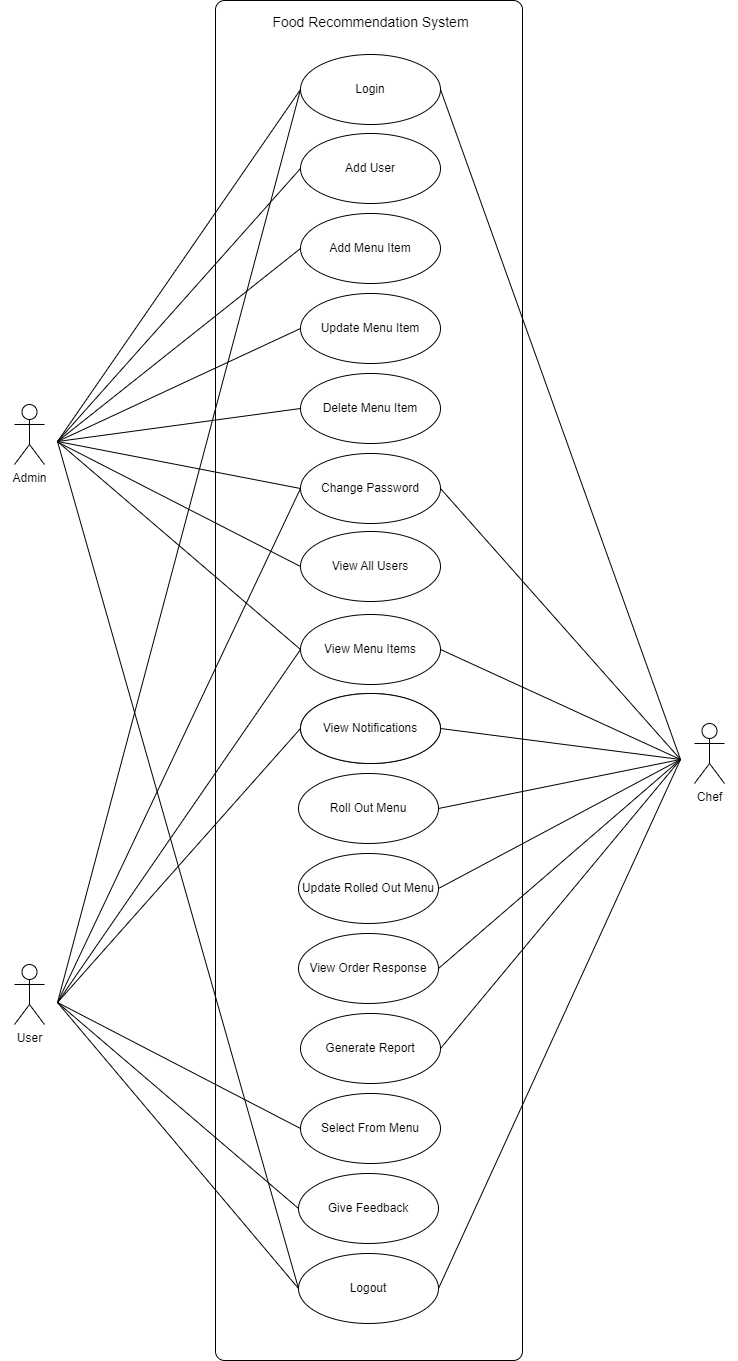

The diagram above was exported from draw.io. Its source (the exported page's mxGraphModel, read from the mxfile embedded in the PNG):
<mxGraphModel dx="1851" dy="1117" grid="1" gridSize="10" guides="1" tooltips="1" connect="1" arrows="1" fold="1" page="1" pageScale="1" pageWidth="850" pageHeight="1100" math="0" shadow="0">
  <root>
    <mxCell id="0" />
    <mxCell id="1" parent="0" />
    <mxCell id="yqe9rjpygTrYssPCAR3J-1" value="" style="rounded=1;whiteSpace=wrap;html=1;gradientColor=none;arcSize=3;imageHeight=24;" vertex="1" parent="1">
      <mxGeometry x="265" y="77" width="307" height="1360" as="geometry" />
    </mxCell>
    <mxCell id="yqe9rjpygTrYssPCAR3J-3" value="Add User" style="ellipse;whiteSpace=wrap;html=1;" vertex="1" parent="1">
      <mxGeometry x="350" y="210" width="140" height="70" as="geometry" />
    </mxCell>
    <mxCell id="yqe9rjpygTrYssPCAR3J-6" value="" style="endArrow=none;startArrow=none;endFill=0;startFill=0;endSize=8;html=1;verticalAlign=bottom;labelBackgroundColor=none;strokeWidth=1;rounded=0;entryX=0;entryY=0.5;entryDx=0;entryDy=0;exitX=1;exitY=0.5;exitDx=0;exitDy=0;" edge="1" parent="1" source="yqe9rjpygTrYssPCAR3J-47">
      <mxGeometry width="160" relative="1" as="geometry">
        <mxPoint x="110" y="413" as="sourcePoint" />
        <mxPoint x="350.0000000000001" y="166" as="targetPoint" />
      </mxGeometry>
    </mxCell>
    <mxCell id="yqe9rjpygTrYssPCAR3J-7" value="Food Recommendation System" style="text;html=1;align=center;verticalAlign=middle;resizable=0;points=[];autosize=1;strokeColor=none;fillColor=none;fontStyle=0;fontSize=14;" vertex="1" parent="1">
      <mxGeometry x="310" y="84" width="220" height="30" as="geometry" />
    </mxCell>
    <mxCell id="yqe9rjpygTrYssPCAR3J-10" value="Add Menu Item" style="ellipse;whiteSpace=wrap;html=1;" vertex="1" parent="1">
      <mxGeometry x="350" y="290" width="140" height="70" as="geometry" />
    </mxCell>
    <mxCell id="yqe9rjpygTrYssPCAR3J-11" value="Update Menu Item" style="ellipse;whiteSpace=wrap;html=1;" vertex="1" parent="1">
      <mxGeometry x="350" y="370" width="140" height="70" as="geometry" />
    </mxCell>
    <mxCell id="yqe9rjpygTrYssPCAR3J-12" value="&amp;nbsp;Delete Menu Item&amp;nbsp;" style="ellipse;whiteSpace=wrap;html=1;" vertex="1" parent="1">
      <mxGeometry x="350" y="450" width="140" height="70" as="geometry" />
    </mxCell>
    <mxCell id="yqe9rjpygTrYssPCAR3J-13" value="Change Password" style="ellipse;whiteSpace=wrap;html=1;" vertex="1" parent="1">
      <mxGeometry x="350" y="530" width="140" height="70" as="geometry" />
    </mxCell>
    <mxCell id="yqe9rjpygTrYssPCAR3J-14" value="View All Users" style="ellipse;whiteSpace=wrap;html=1;" vertex="1" parent="1">
      <mxGeometry x="350" y="608" width="140" height="70" as="geometry" />
    </mxCell>
    <mxCell id="yqe9rjpygTrYssPCAR3J-15" value="Login" style="ellipse;whiteSpace=wrap;html=1;" vertex="1" parent="1">
      <mxGeometry x="350" y="131" width="140" height="70" as="geometry" />
    </mxCell>
    <mxCell id="yqe9rjpygTrYssPCAR3J-16" value="View Menu Items" style="ellipse;whiteSpace=wrap;html=1;" vertex="1" parent="1">
      <mxGeometry x="350" y="691" width="140" height="70" as="geometry" />
    </mxCell>
    <mxCell id="yqe9rjpygTrYssPCAR3J-17" value="" style="endArrow=none;startArrow=none;endFill=0;startFill=0;endSize=8;html=1;verticalAlign=bottom;labelBackgroundColor=none;strokeWidth=1;rounded=0;entryX=0;entryY=0.5;entryDx=0;entryDy=0;exitX=1;exitY=0.5;exitDx=0;exitDy=0;" edge="1" parent="1" source="yqe9rjpygTrYssPCAR3J-47" target="yqe9rjpygTrYssPCAR3J-3">
      <mxGeometry width="160" relative="1" as="geometry">
        <mxPoint x="110" y="413" as="sourcePoint" />
        <mxPoint x="349.99999999999994" y="248" as="targetPoint" />
      </mxGeometry>
    </mxCell>
    <mxCell id="yqe9rjpygTrYssPCAR3J-18" value="" style="endArrow=none;startArrow=none;endFill=0;startFill=0;endSize=8;html=1;verticalAlign=bottom;labelBackgroundColor=none;strokeWidth=1;rounded=0;entryX=0;entryY=0.5;entryDx=0;entryDy=0;exitX=1;exitY=0.5;exitDx=0;exitDy=0;" edge="1" parent="1" source="yqe9rjpygTrYssPCAR3J-47" target="yqe9rjpygTrYssPCAR3J-10">
      <mxGeometry width="160" relative="1" as="geometry">
        <mxPoint x="110" y="413" as="sourcePoint" />
        <mxPoint x="339.99999999999994" y="315" as="targetPoint" />
      </mxGeometry>
    </mxCell>
    <mxCell id="yqe9rjpygTrYssPCAR3J-19" value="" style="endArrow=none;startArrow=none;endFill=0;startFill=0;endSize=8;html=1;verticalAlign=bottom;labelBackgroundColor=none;strokeWidth=1;rounded=0;entryX=0;entryY=0.5;entryDx=0;entryDy=0;exitX=1;exitY=0.5;exitDx=0;exitDy=0;" edge="1" parent="1" source="yqe9rjpygTrYssPCAR3J-47" target="yqe9rjpygTrYssPCAR3J-11">
      <mxGeometry width="160" relative="1" as="geometry">
        <mxPoint x="110" y="413" as="sourcePoint" />
        <mxPoint x="339.99999999999943" y="395" as="targetPoint" />
      </mxGeometry>
    </mxCell>
    <mxCell id="yqe9rjpygTrYssPCAR3J-20" value="" style="endArrow=none;startArrow=none;endFill=0;startFill=0;endSize=8;html=1;verticalAlign=bottom;labelBackgroundColor=none;strokeWidth=1;rounded=0;entryX=0;entryY=0.5;entryDx=0;entryDy=0;exitX=1;exitY=0.5;exitDx=0;exitDy=0;" edge="1" parent="1" source="yqe9rjpygTrYssPCAR3J-47" target="yqe9rjpygTrYssPCAR3J-12">
      <mxGeometry width="160" relative="1" as="geometry">
        <mxPoint x="110" y="413" as="sourcePoint" />
        <mxPoint x="329.9999999999999" y="465" as="targetPoint" />
      </mxGeometry>
    </mxCell>
    <mxCell id="yqe9rjpygTrYssPCAR3J-21" value="" style="endArrow=none;startArrow=none;endFill=0;startFill=0;endSize=8;html=1;verticalAlign=bottom;labelBackgroundColor=none;strokeWidth=1;rounded=0;entryX=0;entryY=0.5;entryDx=0;entryDy=0;exitX=1;exitY=0.5;exitDx=0;exitDy=0;" edge="1" parent="1" source="yqe9rjpygTrYssPCAR3J-47" target="yqe9rjpygTrYssPCAR3J-13">
      <mxGeometry width="160" relative="1" as="geometry">
        <mxPoint x="110" y="413" as="sourcePoint" />
        <mxPoint x="319.99999999999875" y="535" as="targetPoint" />
      </mxGeometry>
    </mxCell>
    <mxCell id="yqe9rjpygTrYssPCAR3J-22" value="" style="endArrow=none;startArrow=none;endFill=0;startFill=0;endSize=8;html=1;verticalAlign=bottom;labelBackgroundColor=none;strokeWidth=1;rounded=0;entryX=0;entryY=0.5;entryDx=0;entryDy=0;exitX=1.003;exitY=0.506;exitDx=0;exitDy=0;exitPerimeter=0;" edge="1" parent="1" source="yqe9rjpygTrYssPCAR3J-47" target="yqe9rjpygTrYssPCAR3J-14">
      <mxGeometry width="160" relative="1" as="geometry">
        <mxPoint x="110" y="413" as="sourcePoint" />
        <mxPoint x="339.99999999999875" y="633" as="targetPoint" />
      </mxGeometry>
    </mxCell>
    <mxCell id="yqe9rjpygTrYssPCAR3J-23" value="" style="endArrow=none;startArrow=none;endFill=0;startFill=0;endSize=8;html=1;verticalAlign=bottom;labelBackgroundColor=none;strokeWidth=1;rounded=0;entryX=0;entryY=0.5;entryDx=0;entryDy=0;exitX=1;exitY=0.5;exitDx=0;exitDy=0;" edge="1" parent="1" source="yqe9rjpygTrYssPCAR3J-47" target="yqe9rjpygTrYssPCAR3J-16">
      <mxGeometry width="160" relative="1" as="geometry">
        <mxPoint x="110" y="413" as="sourcePoint" />
        <mxPoint x="349.99999999999875" y="719" as="targetPoint" />
      </mxGeometry>
    </mxCell>
    <mxCell id="yqe9rjpygTrYssPCAR3J-24" value="" style="endArrow=none;startArrow=none;endFill=0;startFill=0;endSize=8;html=1;verticalAlign=bottom;labelBackgroundColor=none;strokeWidth=1;rounded=0;entryX=0;entryY=0.5;entryDx=0;entryDy=0;exitX=1;exitY=0.5;exitDx=0;exitDy=0;" edge="1" parent="1" source="yqe9rjpygTrYssPCAR3J-15" target="yqe9rjpygTrYssPCAR3J-51">
      <mxGeometry width="160" relative="1" as="geometry">
        <mxPoint x="490.00000000000034" y="162" as="sourcePoint" />
        <mxPoint x="730" y="629" as="targetPoint" />
      </mxGeometry>
    </mxCell>
    <mxCell id="yqe9rjpygTrYssPCAR3J-25" value="" style="endArrow=none;startArrow=none;endFill=0;startFill=0;endSize=8;html=1;verticalAlign=bottom;labelBackgroundColor=none;strokeWidth=1;rounded=0;entryX=0;entryY=0.5;entryDx=0;entryDy=0;exitX=1;exitY=0.5;exitDx=0;exitDy=0;" edge="1" parent="1" source="yqe9rjpygTrYssPCAR3J-54" target="yqe9rjpygTrYssPCAR3J-15">
      <mxGeometry width="160" relative="1" as="geometry">
        <mxPoint x="109" y="939" as="sourcePoint" />
        <mxPoint x="349.0000000000001" y="692" as="targetPoint" />
      </mxGeometry>
    </mxCell>
    <mxCell id="yqe9rjpygTrYssPCAR3J-27" value="" style="endArrow=none;startArrow=none;endFill=0;startFill=0;endSize=8;html=1;verticalAlign=bottom;labelBackgroundColor=none;strokeWidth=1;rounded=0;entryX=0;entryY=0.5;entryDx=0;entryDy=0;exitX=1;exitY=0.5;exitDx=0;exitDy=0;" edge="1" parent="1" source="yqe9rjpygTrYssPCAR3J-54" target="yqe9rjpygTrYssPCAR3J-13">
      <mxGeometry width="160" relative="1" as="geometry">
        <mxPoint x="109" y="940" as="sourcePoint" />
        <mxPoint x="350" y="560" as="targetPoint" />
      </mxGeometry>
    </mxCell>
    <mxCell id="yqe9rjpygTrYssPCAR3J-28" value="" style="endArrow=none;startArrow=none;endFill=0;startFill=0;endSize=8;html=1;verticalAlign=bottom;labelBackgroundColor=none;strokeWidth=1;rounded=0;entryX=0;entryY=0.5;entryDx=0;entryDy=0;exitX=1;exitY=0.5;exitDx=0;exitDy=0;" edge="1" parent="1" source="yqe9rjpygTrYssPCAR3J-13" target="yqe9rjpygTrYssPCAR3J-51">
      <mxGeometry width="160" relative="1" as="geometry">
        <mxPoint x="490" y="557" as="sourcePoint" />
        <mxPoint x="730" y="629" as="targetPoint" />
      </mxGeometry>
    </mxCell>
    <mxCell id="yqe9rjpygTrYssPCAR3J-29" value="View Menu Items" style="ellipse;whiteSpace=wrap;html=1;" vertex="1" parent="1">
      <mxGeometry x="350" y="770" width="140" height="70" as="geometry" />
    </mxCell>
    <mxCell id="yqe9rjpygTrYssPCAR3J-30" value="Roll Out Menu" style="ellipse;whiteSpace=wrap;html=1;" vertex="1" parent="1">
      <mxGeometry x="348" y="850" width="140" height="70" as="geometry" />
    </mxCell>
    <mxCell id="yqe9rjpygTrYssPCAR3J-31" value="View Notifications" style="ellipse;whiteSpace=wrap;html=1;" vertex="1" parent="1">
      <mxGeometry x="350" y="770" width="140" height="70" as="geometry" />
    </mxCell>
    <mxCell id="yqe9rjpygTrYssPCAR3J-32" value="Update Rolled Out Menu" style="ellipse;whiteSpace=wrap;html=1;" vertex="1" parent="1">
      <mxGeometry x="348" y="930" width="140" height="70" as="geometry" />
    </mxCell>
    <mxCell id="yqe9rjpygTrYssPCAR3J-33" value="View Order Response" style="ellipse;whiteSpace=wrap;html=1;" vertex="1" parent="1">
      <mxGeometry x="348" y="1010" width="140" height="70" as="geometry" />
    </mxCell>
    <mxCell id="yqe9rjpygTrYssPCAR3J-34" value="Generate Report" style="ellipse;whiteSpace=wrap;html=1;" vertex="1" parent="1">
      <mxGeometry x="350" y="1090" width="140" height="70" as="geometry" />
    </mxCell>
    <mxCell id="yqe9rjpygTrYssPCAR3J-35" value="Select From Menu" style="ellipse;whiteSpace=wrap;html=1;" vertex="1" parent="1">
      <mxGeometry x="350" y="1170" width="140" height="70" as="geometry" />
    </mxCell>
    <mxCell id="yqe9rjpygTrYssPCAR3J-38" value="Give Feedback" style="ellipse;whiteSpace=wrap;html=1;" vertex="1" parent="1">
      <mxGeometry x="348" y="1250" width="140" height="70" as="geometry" />
    </mxCell>
    <mxCell id="yqe9rjpygTrYssPCAR3J-39" value="Logout" style="ellipse;whiteSpace=wrap;html=1;" vertex="1" parent="1">
      <mxGeometry x="348" y="1330" width="140" height="70" as="geometry" />
    </mxCell>
    <mxCell id="yqe9rjpygTrYssPCAR3J-42" value="" style="endArrow=none;startArrow=none;endFill=0;startFill=0;endSize=8;html=1;verticalAlign=bottom;labelBackgroundColor=none;strokeWidth=1;rounded=0;exitX=1;exitY=0.5;exitDx=0;exitDy=0;entryX=0;entryY=0.5;entryDx=0;entryDy=0;" edge="1" parent="1" source="yqe9rjpygTrYssPCAR3J-16" target="yqe9rjpygTrYssPCAR3J-51">
      <mxGeometry width="160" relative="1" as="geometry">
        <mxPoint x="490" y="728.99" as="sourcePoint" />
        <mxPoint x="730" y="629" as="targetPoint" />
      </mxGeometry>
    </mxCell>
    <mxCell id="yqe9rjpygTrYssPCAR3J-43" value="" style="endArrow=none;startArrow=none;endFill=0;startFill=0;endSize=8;html=1;verticalAlign=bottom;labelBackgroundColor=none;strokeWidth=1;rounded=0;exitX=1;exitY=0.5;exitDx=0;exitDy=0;entryX=0;entryY=0.5;entryDx=0;entryDy=0;" edge="1" parent="1" source="yqe9rjpygTrYssPCAR3J-31" target="yqe9rjpygTrYssPCAR3J-51">
      <mxGeometry width="160" relative="1" as="geometry">
        <mxPoint x="490" y="804" as="sourcePoint" />
        <mxPoint x="730" y="629" as="targetPoint" />
      </mxGeometry>
    </mxCell>
    <mxCell id="yqe9rjpygTrYssPCAR3J-44" value="" style="endArrow=none;startArrow=none;endFill=0;startFill=0;endSize=8;html=1;verticalAlign=bottom;labelBackgroundColor=none;strokeWidth=1;rounded=0;entryX=0;entryY=0.5;entryDx=0;entryDy=0;exitX=1;exitY=0.5;exitDx=0;exitDy=0;" edge="1" parent="1" source="yqe9rjpygTrYssPCAR3J-30" target="yqe9rjpygTrYssPCAR3J-51">
      <mxGeometry width="160" relative="1" as="geometry">
        <mxPoint x="490" y="876" as="sourcePoint" />
        <mxPoint x="730.0000000000001" y="629" as="targetPoint" />
      </mxGeometry>
    </mxCell>
    <mxCell id="yqe9rjpygTrYssPCAR3J-45" value="" style="endArrow=none;startArrow=none;endFill=0;startFill=0;endSize=8;html=1;verticalAlign=bottom;labelBackgroundColor=none;strokeWidth=1;rounded=0;entryX=0;entryY=0.5;entryDx=0;entryDy=0;exitX=1;exitY=0.5;exitDx=0;exitDy=0;" edge="1" parent="1" source="yqe9rjpygTrYssPCAR3J-32" target="yqe9rjpygTrYssPCAR3J-51">
      <mxGeometry width="160" relative="1" as="geometry">
        <mxPoint x="489" y="1004" as="sourcePoint" />
        <mxPoint x="730" y="629" as="targetPoint" />
      </mxGeometry>
    </mxCell>
    <mxCell id="yqe9rjpygTrYssPCAR3J-46" value="" style="endArrow=none;startArrow=none;endFill=0;startFill=0;endSize=8;html=1;verticalAlign=bottom;labelBackgroundColor=none;strokeWidth=1;rounded=0;exitX=1;exitY=0.5;exitDx=0;exitDy=0;entryX=0;entryY=0.5;entryDx=0;entryDy=0;" edge="1" parent="1" source="yqe9rjpygTrYssPCAR3J-33" target="yqe9rjpygTrYssPCAR3J-51">
      <mxGeometry width="160" relative="1" as="geometry">
        <mxPoint x="490" y="1040" as="sourcePoint" />
        <mxPoint x="730" y="630" as="targetPoint" />
      </mxGeometry>
    </mxCell>
    <mxCell id="yqe9rjpygTrYssPCAR3J-52" value="" style="group" vertex="1" connectable="0" parent="1">
      <mxGeometry x="50" y="470" width="57" height="96" as="geometry" />
    </mxCell>
    <mxCell id="yqe9rjpygTrYssPCAR3J-4" value="Admin" style="shape=umlActor;verticalLabelPosition=bottom;verticalAlign=top;html=1;container=0;" vertex="1" parent="yqe9rjpygTrYssPCAR3J-52">
      <mxGeometry x="14" y="11" width="30" height="60" as="geometry" />
    </mxCell>
    <mxCell id="yqe9rjpygTrYssPCAR3J-47" value="" style="whiteSpace=wrap;html=1;verticalAlign=top;glass=0;opacity=0;container=0;" vertex="1" parent="yqe9rjpygTrYssPCAR3J-52">
      <mxGeometry width="57" height="96" as="geometry" />
    </mxCell>
    <mxCell id="yqe9rjpygTrYssPCAR3J-57" value="" style="group" vertex="1" connectable="0" parent="1">
      <mxGeometry x="50" y="1031" width="57" height="96" as="geometry" />
    </mxCell>
    <mxCell id="yqe9rjpygTrYssPCAR3J-9" value="User" style="shape=umlActor;verticalLabelPosition=bottom;verticalAlign=top;html=1;" vertex="1" parent="yqe9rjpygTrYssPCAR3J-57">
      <mxGeometry x="14" y="10" width="30" height="60" as="geometry" />
    </mxCell>
    <mxCell id="yqe9rjpygTrYssPCAR3J-54" value="" style="whiteSpace=wrap;html=1;verticalAlign=top;glass=0;opacity=0;container=0;" vertex="1" parent="yqe9rjpygTrYssPCAR3J-57">
      <mxGeometry width="57" height="96" as="geometry" />
    </mxCell>
    <mxCell id="yqe9rjpygTrYssPCAR3J-58" value="" style="group" vertex="1" connectable="0" parent="1">
      <mxGeometry x="730" y="788" width="57" height="96" as="geometry" />
    </mxCell>
    <mxCell id="yqe9rjpygTrYssPCAR3J-8" value="Chef" style="shape=umlActor;verticalLabelPosition=bottom;verticalAlign=top;html=1;container=0;" vertex="1" parent="yqe9rjpygTrYssPCAR3J-58">
      <mxGeometry x="14" y="12" width="30" height="60" as="geometry" />
    </mxCell>
    <mxCell id="yqe9rjpygTrYssPCAR3J-51" value="" style="whiteSpace=wrap;html=1;verticalAlign=top;glass=0;opacity=0;container=0;" vertex="1" parent="yqe9rjpygTrYssPCAR3J-58">
      <mxGeometry width="57" height="96" as="geometry" />
    </mxCell>
    <mxCell id="yqe9rjpygTrYssPCAR3J-59" value="" style="endArrow=none;startArrow=none;endFill=0;startFill=0;endSize=8;html=1;verticalAlign=bottom;labelBackgroundColor=none;strokeWidth=1;rounded=0;exitX=1;exitY=0.5;exitDx=0;exitDy=0;entryX=0;entryY=0.5;entryDx=0;entryDy=0;" edge="1" parent="1" source="yqe9rjpygTrYssPCAR3J-54" target="yqe9rjpygTrYssPCAR3J-16">
      <mxGeometry width="160" relative="1" as="geometry">
        <mxPoint x="107" y="1355" as="sourcePoint" />
        <mxPoint x="350" y="723" as="targetPoint" />
      </mxGeometry>
    </mxCell>
    <mxCell id="yqe9rjpygTrYssPCAR3J-60" value="" style="endArrow=none;startArrow=none;endFill=0;startFill=0;endSize=8;html=1;verticalAlign=bottom;labelBackgroundColor=none;strokeWidth=1;rounded=0;exitX=1;exitY=0.5;exitDx=0;exitDy=0;entryX=0;entryY=0.5;entryDx=0;entryDy=0;" edge="1" parent="1" source="yqe9rjpygTrYssPCAR3J-34" target="yqe9rjpygTrYssPCAR3J-51">
      <mxGeometry width="160" relative="1" as="geometry">
        <mxPoint x="480.00000000000364" y="1118" as="sourcePoint" />
        <mxPoint x="730" y="839" as="targetPoint" />
      </mxGeometry>
    </mxCell>
    <mxCell id="yqe9rjpygTrYssPCAR3J-61" value="" style="endArrow=none;startArrow=none;endFill=0;startFill=0;endSize=8;html=1;verticalAlign=bottom;labelBackgroundColor=none;strokeWidth=1;rounded=0;entryX=0;entryY=0.5;entryDx=0;entryDy=0;exitX=1;exitY=0.5;exitDx=0;exitDy=0;" edge="1" parent="1" source="yqe9rjpygTrYssPCAR3J-54" target="yqe9rjpygTrYssPCAR3J-38">
      <mxGeometry width="160" relative="1" as="geometry">
        <mxPoint x="108" y="1349" as="sourcePoint" />
        <mxPoint x="350" y="1300" as="targetPoint" />
      </mxGeometry>
    </mxCell>
    <mxCell id="yqe9rjpygTrYssPCAR3J-62" value="" style="endArrow=none;startArrow=none;endFill=0;startFill=0;endSize=8;html=1;verticalAlign=bottom;labelBackgroundColor=none;strokeWidth=1;rounded=0;entryX=0;entryY=0.5;entryDx=0;entryDy=0;exitX=1;exitY=0.5;exitDx=0;exitDy=0;" edge="1" parent="1" source="yqe9rjpygTrYssPCAR3J-54" target="yqe9rjpygTrYssPCAR3J-39">
      <mxGeometry width="160" relative="1" as="geometry">
        <mxPoint x="120" y="1360" as="sourcePoint" />
        <mxPoint x="358" y="1295" as="targetPoint" />
      </mxGeometry>
    </mxCell>
    <mxCell id="yqe9rjpygTrYssPCAR3J-64" value="" style="endArrow=none;startArrow=none;endFill=0;startFill=0;endSize=8;html=1;verticalAlign=bottom;labelBackgroundColor=none;strokeWidth=1;rounded=0;entryX=0;entryY=0.5;entryDx=0;entryDy=0;exitX=1;exitY=0.5;exitDx=0;exitDy=0;" edge="1" parent="1" source="yqe9rjpygTrYssPCAR3J-54" target="yqe9rjpygTrYssPCAR3J-35">
      <mxGeometry width="160" relative="1" as="geometry">
        <mxPoint x="117" y="1368" as="sourcePoint" />
        <mxPoint x="358" y="1295" as="targetPoint" />
      </mxGeometry>
    </mxCell>
    <mxCell id="yqe9rjpygTrYssPCAR3J-65" value="" style="endArrow=none;startArrow=none;endFill=0;startFill=0;endSize=8;html=1;verticalAlign=bottom;labelBackgroundColor=none;strokeWidth=1;rounded=0;entryX=0;entryY=0.5;entryDx=0;entryDy=0;exitX=1;exitY=0.5;exitDx=0;exitDy=0;" edge="1" parent="1" source="yqe9rjpygTrYssPCAR3J-54" target="yqe9rjpygTrYssPCAR3J-31">
      <mxGeometry width="160" relative="1" as="geometry">
        <mxPoint x="117" y="1368" as="sourcePoint" />
        <mxPoint x="360" y="1215" as="targetPoint" />
      </mxGeometry>
    </mxCell>
    <mxCell id="yqe9rjpygTrYssPCAR3J-66" value="" style="endArrow=none;startArrow=none;endFill=0;startFill=0;endSize=8;html=1;verticalAlign=bottom;labelBackgroundColor=none;strokeWidth=1;rounded=0;entryX=0;entryY=0.5;entryDx=0;entryDy=0;exitX=1;exitY=0.5;exitDx=0;exitDy=0;" edge="1" parent="1" source="yqe9rjpygTrYssPCAR3J-47" target="yqe9rjpygTrYssPCAR3J-39">
      <mxGeometry width="160" relative="1" as="geometry">
        <mxPoint x="108" y="550" as="sourcePoint" />
        <mxPoint x="348" y="1220" as="targetPoint" />
      </mxGeometry>
    </mxCell>
    <mxCell id="yqe9rjpygTrYssPCAR3J-67" value="" style="endArrow=none;startArrow=none;endFill=0;startFill=0;endSize=8;html=1;verticalAlign=bottom;labelBackgroundColor=none;strokeWidth=1;rounded=0;entryX=0;entryY=0.5;entryDx=0;entryDy=0;exitX=1;exitY=0.5;exitDx=0;exitDy=0;" edge="1" parent="1" source="yqe9rjpygTrYssPCAR3J-39" target="yqe9rjpygTrYssPCAR3J-51">
      <mxGeometry width="160" relative="1" as="geometry">
        <mxPoint x="480" y="1382" as="sourcePoint" />
        <mxPoint x="723" y="868" as="targetPoint" />
      </mxGeometry>
    </mxCell>
  </root>
</mxGraphModel>